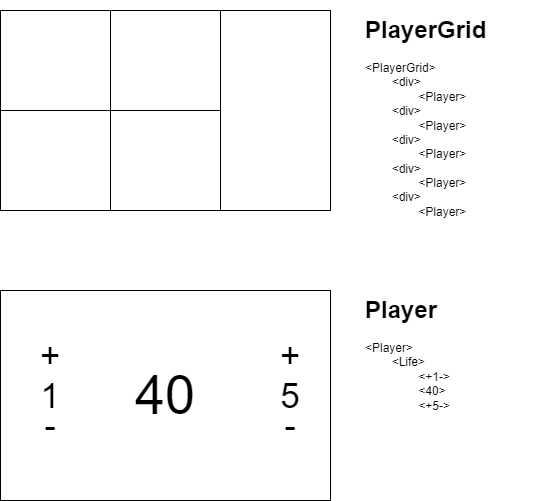

The diagram above was exported from draw.io. Its source (the exported page's mxGraphModel, read from the mxfile embedded in the PNG):
<mxGraphModel dx="465" dy="349" grid="1" gridSize="10" guides="1" tooltips="1" connect="1" arrows="1" fold="1" page="1" pageScale="1" pageWidth="850" pageHeight="1100" math="0" shadow="0">
  <root>
    <mxCell id="0" />
    <mxCell id="1" parent="0" />
    <mxCell id="2" value="" style="rounded=0;whiteSpace=wrap;html=1;" vertex="1" parent="1">
      <mxGeometry x="120" y="80" width="330" height="200" as="geometry" />
    </mxCell>
    <mxCell id="3" value="" style="rounded=0;whiteSpace=wrap;html=1;" vertex="1" parent="1">
      <mxGeometry x="120" y="80" width="110" height="100" as="geometry" />
    </mxCell>
    <mxCell id="4" value="" style="rounded=0;whiteSpace=wrap;html=1;" vertex="1" parent="1">
      <mxGeometry x="120" y="180" width="110" height="100" as="geometry" />
    </mxCell>
    <mxCell id="5" value="" style="rounded=0;whiteSpace=wrap;html=1;" vertex="1" parent="1">
      <mxGeometry x="230" y="80" width="110" height="100" as="geometry" />
    </mxCell>
    <mxCell id="6" value="" style="rounded=0;whiteSpace=wrap;html=1;" vertex="1" parent="1">
      <mxGeometry x="230" y="180" width="110" height="100" as="geometry" />
    </mxCell>
    <mxCell id="7" value="" style="rounded=0;whiteSpace=wrap;html=1;" vertex="1" parent="1">
      <mxGeometry x="340" y="80" width="110" height="200" as="geometry" />
    </mxCell>
    <mxCell id="8" value="&lt;h1&gt;PlayerGrid&lt;/h1&gt;&lt;p&gt;&amp;lt;PlayerGrid&amp;gt;&lt;br&gt;&lt;span style=&quot;&quot;&gt;&#09;&lt;/span&gt;&lt;span style=&quot;&quot;&gt;&#09;&lt;/span&gt;&lt;span style=&quot;white-space: pre;&quot;&gt;&#09;&lt;/span&gt;&amp;lt;div&amp;gt;&lt;br&gt;&lt;span style=&quot;&quot;&gt;&#09;&lt;/span&gt;&lt;span style=&quot;&quot;&gt;&#09;&lt;/span&gt;&lt;span style=&quot;white-space: pre;&quot;&gt;&#09;&lt;/span&gt;&lt;span style=&quot;white-space: pre;&quot;&gt;&#09;&lt;/span&gt;&amp;lt;Player&amp;gt;&lt;br&gt;&lt;span style=&quot;white-space: pre;&quot;&gt;&#09;&lt;/span&gt;&amp;lt;div&amp;gt;&lt;br&gt;&lt;span style=&quot;&quot;&gt;&#09;&lt;/span&gt;&lt;span style=&quot;&quot;&gt;&#09;&lt;/span&gt;&lt;span style=&quot;white-space: pre;&quot;&gt;&#09;&lt;/span&gt;&lt;span style=&quot;white-space: pre;&quot;&gt;&#09;&lt;/span&gt;&amp;lt;Player&amp;gt;&lt;br&gt;&lt;span style=&quot;white-space: pre;&quot;&gt;&#09;&lt;/span&gt;&amp;lt;div&amp;gt;&lt;br&gt;&lt;span style=&quot;&quot;&gt;&#09;&lt;/span&gt;&lt;span style=&quot;&quot;&gt;&#09;&lt;/span&gt;&lt;span style=&quot;white-space: pre;&quot;&gt;&#09;&lt;/span&gt;&lt;span style=&quot;white-space: pre;&quot;&gt;&#09;&lt;/span&gt;&amp;lt;Player&amp;gt;&lt;br&gt;&lt;span style=&quot;white-space: pre;&quot;&gt;&#09;&lt;/span&gt;&amp;lt;div&amp;gt;&lt;br&gt;&lt;span style=&quot;&quot;&gt;&#09;&lt;/span&gt;&lt;span style=&quot;&quot;&gt;&#09;&lt;/span&gt;&lt;span style=&quot;white-space: pre;&quot;&gt;&#09;&lt;/span&gt;&lt;span style=&quot;white-space: pre;&quot;&gt;&#09;&lt;/span&gt;&amp;lt;Player&amp;gt;&lt;br&gt;&lt;span style=&quot;white-space: pre;&quot;&gt;&#09;&lt;/span&gt;&amp;lt;div&amp;gt;&lt;br&gt;&lt;span style=&quot;&quot;&gt;&#09;&lt;/span&gt;&lt;span style=&quot;&quot;&gt;&#09;&lt;/span&gt;&lt;span style=&quot;white-space: pre;&quot;&gt;&#09;&lt;/span&gt;&lt;span style=&quot;white-space: pre;&quot;&gt;&#09;&lt;/span&gt;&amp;lt;Player&amp;gt;&lt;br&gt;&lt;/p&gt;" style="text;html=1;strokeColor=none;fillColor=none;spacing=5;spacingTop=-20;whiteSpace=wrap;overflow=hidden;rounded=0;" vertex="1" parent="1">
      <mxGeometry x="480" y="80" width="190" height="220" as="geometry" />
    </mxCell>
    <mxCell id="9" value="" style="rounded=0;whiteSpace=wrap;html=1;" vertex="1" parent="1">
      <mxGeometry x="120" y="360" width="330" height="210" as="geometry" />
    </mxCell>
    <mxCell id="10" value="&lt;h1&gt;Player&lt;/h1&gt;&lt;p&gt;&amp;lt;Player&amp;gt;&lt;br&gt;&lt;span style=&quot;white-space: pre;&quot;&gt;&#09;&lt;/span&gt;&amp;lt;Life&amp;gt;&lt;br&gt;&lt;span style=&quot;white-space: pre;&quot;&gt;&#09;&lt;/span&gt;&lt;span style=&quot;white-space: pre;&quot;&gt;&#09;&lt;/span&gt;&amp;lt;+1-&amp;gt;&lt;br&gt;&lt;span style=&quot;white-space: pre;&quot;&gt;&#09;&lt;/span&gt;&lt;span style=&quot;white-space: pre;&quot;&gt;&#09;&lt;/span&gt;&amp;lt;40&amp;gt;&lt;br&gt;&lt;span style=&quot;white-space: pre;&quot;&gt;&#09;&lt;/span&gt;&lt;span style=&quot;white-space: pre;&quot;&gt;&#09;&lt;/span&gt;&amp;lt;+5-&amp;gt;&lt;br&gt;&lt;/p&gt;" style="text;html=1;strokeColor=none;fillColor=none;spacing=5;spacingTop=-20;whiteSpace=wrap;overflow=hidden;rounded=0;" vertex="1" parent="1">
      <mxGeometry x="480" y="360" width="190" height="210" as="geometry" />
    </mxCell>
    <mxCell id="11" value="40" style="text;html=1;strokeColor=none;fillColor=none;align=center;verticalAlign=middle;whiteSpace=wrap;rounded=0;fontSize=54;" vertex="1" parent="1">
      <mxGeometry x="235" y="430" width="100" height="70" as="geometry" />
    </mxCell>
    <mxCell id="12" value="5" style="text;html=1;strokeColor=none;fillColor=none;align=center;verticalAlign=middle;whiteSpace=wrap;rounded=0;fontSize=35;" vertex="1" parent="1">
      <mxGeometry x="380" y="450" width="60" height="30" as="geometry" />
    </mxCell>
    <mxCell id="13" value="-" style="text;html=1;strokeColor=none;fillColor=none;align=center;verticalAlign=middle;whiteSpace=wrap;rounded=0;fontSize=35;" vertex="1" parent="1">
      <mxGeometry x="380" y="480" width="60" height="30" as="geometry" />
    </mxCell>
    <mxCell id="14" value="+" style="text;html=1;strokeColor=none;fillColor=none;align=center;verticalAlign=middle;whiteSpace=wrap;rounded=0;fontSize=35;" vertex="1" parent="1">
      <mxGeometry x="380" y="410" width="60" height="30" as="geometry" />
    </mxCell>
    <mxCell id="15" value="+" style="text;html=1;strokeColor=none;fillColor=none;align=center;verticalAlign=middle;whiteSpace=wrap;rounded=0;fontSize=35;" vertex="1" parent="1">
      <mxGeometry x="140" y="410" width="60" height="30" as="geometry" />
    </mxCell>
    <mxCell id="16" value="1" style="text;html=1;strokeColor=none;fillColor=none;align=center;verticalAlign=middle;whiteSpace=wrap;rounded=0;fontSize=35;" vertex="1" parent="1">
      <mxGeometry x="140" y="450" width="60" height="30" as="geometry" />
    </mxCell>
    <mxCell id="17" value="-" style="text;html=1;strokeColor=none;fillColor=none;align=center;verticalAlign=middle;whiteSpace=wrap;rounded=0;fontSize=35;" vertex="1" parent="1">
      <mxGeometry x="140" y="480" width="60" height="30" as="geometry" />
    </mxCell>
  </root>
</mxGraphModel>